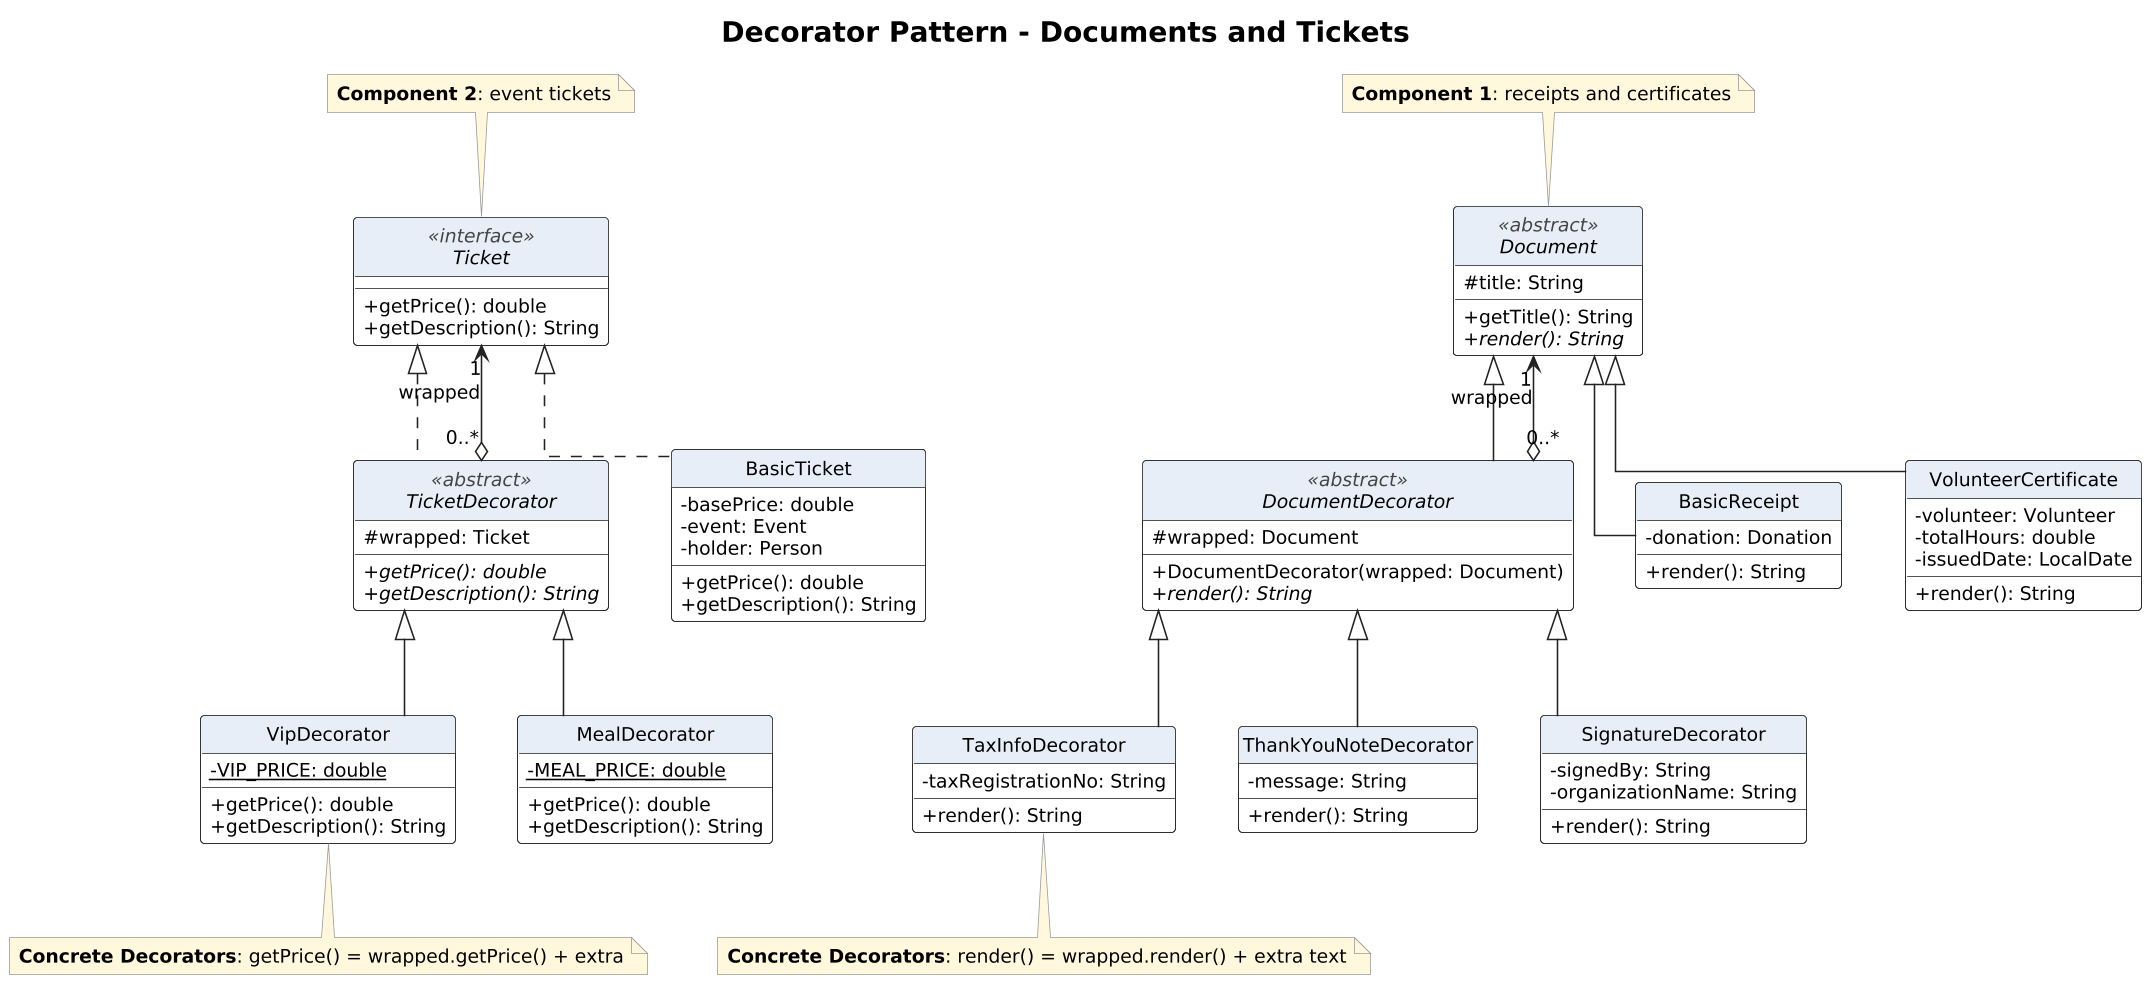

The diagram above was rendered by PlantUML. Its source (embedded in the PNG):
@startuml 04-decorator
!include style.iuml
title Decorator Pattern - Documents and Tickets
skinparam linetype ortho
!include model.iuml
remove *
restore Document
restore BasicReceipt
restore VolunteerCertificate
restore DocumentDecorator
restore TaxInfoDecorator
restore ThankYouNoteDecorator
restore SignatureDecorator
restore Ticket
restore BasicTicket
restore TicketDecorator
restore VipDecorator
restore MealDecorator
note top of Document : <b>Component 1</b>: receipts and certificates
note top of Ticket : <b>Component 2</b>: event tickets
note bottom of TaxInfoDecorator : <b>Concrete Decorators</b>: render() = wrapped.render() + extra text
note bottom of VipDecorator : <b>Concrete Decorators</b>: getPrice() = wrapped.getPrice() + extra
@enduml